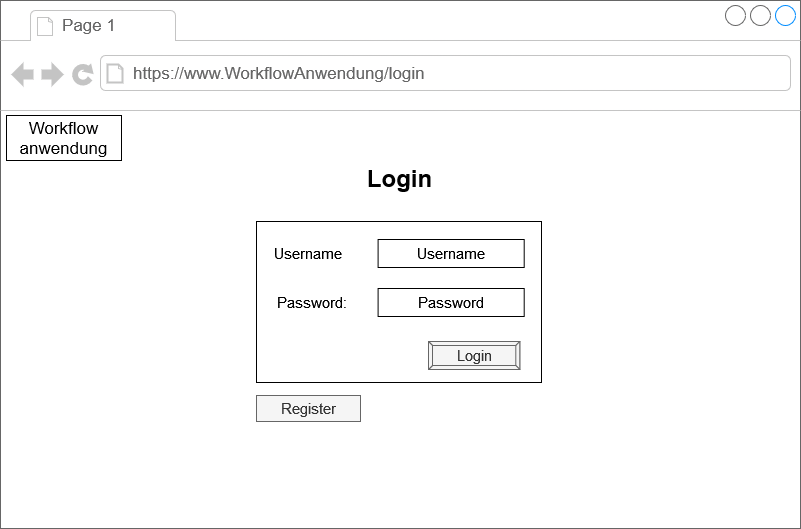

The diagram above was exported from draw.io. Its source (the exported page's mxGraphModel, read from the mxfile embedded in the PNG):
<mxGraphModel dx="1011" dy="528" grid="0" gridSize="10" guides="1" tooltips="1" connect="1" arrows="1" fold="1" page="1" pageScale="1" pageWidth="827" pageHeight="583" math="0" shadow="0">
  <root>
    <mxCell id="0" />
    <mxCell id="1" parent="0" />
    <mxCell id="hIVZgihUHNA50rdeOftP-1" value="" style="strokeWidth=1;shadow=0;dashed=0;align=center;html=1;shape=mxgraph.mockup.containers.browserWindow;rSize=0;strokeColor=#666666;strokeColor2=#008cff;strokeColor3=#c4c4c4;mainText=,;recursiveResize=0;fontSize=18;" parent="1" vertex="1">
      <mxGeometry x="15" y="609" width="800" height="528" as="geometry" />
    </mxCell>
    <mxCell id="hIVZgihUHNA50rdeOftP-2" value="Page 1" style="strokeWidth=1;shadow=0;dashed=0;align=center;html=1;shape=mxgraph.mockup.containers.anchor;fontSize=17;fontColor=#666666;align=left;" parent="hIVZgihUHNA50rdeOftP-1" vertex="1">
      <mxGeometry x="60" y="12" width="110" height="26" as="geometry" />
    </mxCell>
    <mxCell id="hIVZgihUHNA50rdeOftP-3" value="https://www.WorkflowAnwendung/login" style="strokeWidth=1;shadow=0;dashed=0;align=center;html=1;shape=mxgraph.mockup.containers.anchor;rSize=0;fontSize=17;fontColor=#666666;align=left;" parent="hIVZgihUHNA50rdeOftP-1" vertex="1">
      <mxGeometry x="131" y="60" width="340" height="26" as="geometry" />
    </mxCell>
    <mxCell id="kRPiutyUF_PAwtdgd3Fi-15" value="Workflow anwendung" style="whiteSpace=wrap;html=1;align=center;strokeWidth=1;fontSize=17;" parent="hIVZgihUHNA50rdeOftP-1" vertex="1">
      <mxGeometry x="6" y="115" width="115" height="45" as="geometry" />
    </mxCell>
    <mxCell id="kRPiutyUF_PAwtdgd3Fi-6" value="" style="rounded=0;whiteSpace=wrap;html=1;" parent="hIVZgihUHNA50rdeOftP-1" vertex="1">
      <mxGeometry x="256" y="221" width="285" height="161" as="geometry" />
    </mxCell>
    <mxCell id="kRPiutyUF_PAwtdgd3Fi-7" value="Login" style="labelPosition=center;verticalLabelPosition=middle;align=center;html=1;shape=mxgraph.basic.button;dx=4;strokeWidth=1;fillColor=#f5f5f5;fontColor=#333333;strokeColor=#666666;fontSize=15;spacing=1;aspect=fixed;" parent="hIVZgihUHNA50rdeOftP-1" vertex="1">
      <mxGeometry x="428" y="341" width="91.3" height="28" as="geometry" />
    </mxCell>
    <mxCell id="kRPiutyUF_PAwtdgd3Fi-8" value="Username" style="whiteSpace=wrap;html=1;align=center;strokeWidth=1;fontSize=15;spacing=1;aspect=fixed;" parent="hIVZgihUHNA50rdeOftP-1" vertex="1">
      <mxGeometry x="377.6" y="239" width="146.1" height="28" as="geometry" />
    </mxCell>
    <mxCell id="kRPiutyUF_PAwtdgd3Fi-9" value="Password" style="whiteSpace=wrap;html=1;align=center;strokeWidth=1;fontSize=15;spacing=1;aspect=fixed;" parent="hIVZgihUHNA50rdeOftP-1" vertex="1">
      <mxGeometry x="377.6" y="288" width="146.1" height="28" as="geometry" />
    </mxCell>
    <UserObject label="Username" placeholders="1" name="Variable" id="kRPiutyUF_PAwtdgd3Fi-11">
      <mxCell style="text;html=1;strokeColor=none;fillColor=none;align=center;verticalAlign=middle;whiteSpace=wrap;overflow=hidden;fontSize=15;spacing=1;aspect=fixed;" parent="hIVZgihUHNA50rdeOftP-1" vertex="1">
        <mxGeometry x="262.95" y="239" width="90.1" height="28" as="geometry" />
      </mxCell>
    </UserObject>
    <UserObject label="Password:" placeholders="1" name="Variable" id="kRPiutyUF_PAwtdgd3Fi-13">
      <mxCell style="text;html=1;strokeColor=none;fillColor=none;align=center;verticalAlign=middle;whiteSpace=wrap;overflow=hidden;fontSize=15;spacing=1;aspect=fixed;" parent="hIVZgihUHNA50rdeOftP-1" vertex="1">
        <mxGeometry x="262.95" y="288" width="97.4" height="28" as="geometry" />
      </mxCell>
    </UserObject>
    <UserObject label="Register" placeholders="1" name="Variable" id="RKAZ2mLMEwzJVZRWNfN6-1">
      <mxCell style="text;html=1;align=center;verticalAlign=middle;whiteSpace=wrap;overflow=hidden;fillColor=#f5f5f5;fontColor=#333333;strokeColor=#666666;aspect=fixed;fontSize=15;" parent="hIVZgihUHNA50rdeOftP-1" vertex="1">
        <mxGeometry x="256" y="395" width="104" height="26" as="geometry" />
      </mxCell>
    </UserObject>
    <mxCell id="RKAZ2mLMEwzJVZRWNfN6-2" value="Login" style="text;strokeColor=none;fillColor=none;html=1;fontSize=24;fontStyle=1;verticalAlign=middle;align=center;" parent="hIVZgihUHNA50rdeOftP-1" vertex="1">
      <mxGeometry x="364" y="165" width="70" height="25" as="geometry" />
    </mxCell>
  </root>
</mxGraphModel>